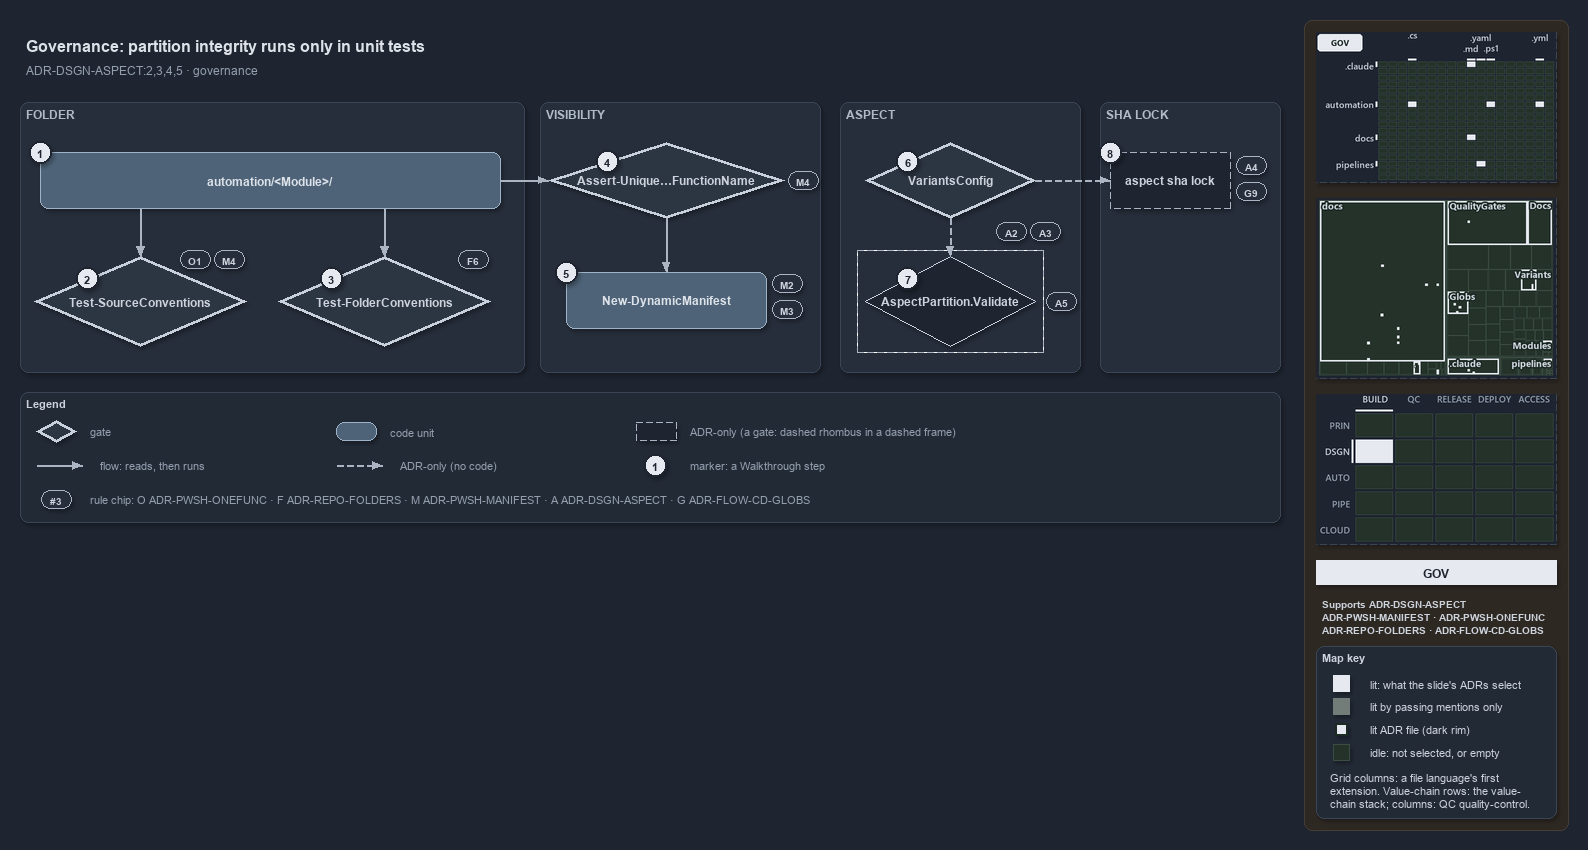

The diagram above was exported from draw.io. Its source (the exported page's mxGraphModel, read from the mxfile embedded in the PNG):
<mxGraphModel dx="1024" dy="768" grid="0" gridSize="10" guides="1" tooltips="1" connect="1" arrows="1" fold="1" page="1" pageScale="1" pageWidth="1572" pageHeight="602" background="#1E2430" math="0" shadow="1">
  <root>
    <mxCell id="0" />
    <mxCell id="1" parent="0" />
    <mxCell id="sidebar-bg" value="" style="rounded=1;arcSize=2;html=1;fillColor=#2E2823;strokeColor=#453C33;shadow=0;" vertex="1" parent="1">
      <mxGeometry x="1304" y="4" width="264" height="810" as="geometry" />
    </mxCell>
    <mxCell id="title" value="Governance: partition integrity runs only in unit tests" style="text;html=1;align=left;verticalAlign=middle;fontSize=16;fontStyle=1;fontColor=#DDE2E9;" vertex="1" parent="1">
      <mxGeometry x="20" y="14" width="1260" height="30" as="geometry" />
    </mxCell>
    <mxCell id="subtitle" value="ADR-DSGN-ASPECT:2,3,4,5 &amp;#183; governance" style="text;html=1;align=left;verticalAlign=middle;fontSize=12;fontColor=#949FAE;" vertex="1" parent="1">
      <mxGeometry x="20" y="44" width="1240" height="20" as="geometry" />
    </mxCell>
    <mxCell id="band-folder" value="FOLDER" style="rounded=1;html=1;arcSize=3;fillColor=#262E3B;strokeColor=#3A4555;verticalAlign=top;align=left;spacingLeft=8;fontStyle=1;fontSize=12;fontColor=#B0BAC7;" vertex="1" parent="1">
      <mxGeometry x="20" y="86" width="504" height="270" as="geometry" />
    </mxCell>
    <mxCell id="band-visibility" value="VISIBILITY" style="rounded=1;html=1;arcSize=3;fillColor=#262E3B;strokeColor=#3A4555;verticalAlign=top;align=left;spacingLeft=8;fontStyle=1;fontSize=12;fontColor=#B0BAC7;" vertex="1" parent="1">
      <mxGeometry x="540" y="86" width="280" height="270" as="geometry" />
    </mxCell>
    <mxCell id="band-aspect" value="ASPECT" style="rounded=1;html=1;arcSize=3;fillColor=#262E3B;strokeColor=#3A4555;verticalAlign=top;align=left;spacingLeft=8;fontStyle=1;fontSize=12;fontColor=#B0BAC7;" vertex="1" parent="1">
      <mxGeometry x="840" y="86" width="240" height="270" as="geometry" />
    </mxCell>
    <mxCell id="band-lock" value="SHA LOCK" style="rounded=1;html=1;arcSize=3;fillColor=#262E3B;strokeColor=#3A4555;verticalAlign=top;align=left;spacingLeft=8;fontStyle=1;fontSize=12;fontColor=#B0BAC7;" vertex="1" parent="1">
      <mxGeometry x="1100" y="86" width="180" height="270" as="geometry" />
    </mxCell>
    <mxCell id="folder" value="&lt;b&gt;automation/&amp;lt;Module&amp;gt;/&lt;/b&gt;" style="rounded=1;whiteSpace=wrap;html=1;arcSize=20;fillColor=#4E6378;strokeColor=#9FB3C8;fontColor=#DDE2E9;fontSize=12;" vertex="1" parent="1">
      <mxGeometry x="40" y="136" width="460" height="56" as="geometry" />
    </mxCell>
    <mxCell id="gate-source" value="&lt;b&gt;Test-SourceConventions&lt;/b&gt;" style="rhombus;whiteSpace=wrap;html=1;fillColor=#2C3542;strokeColor=#C7D0DB;strokeWidth=3;fontSize=12;fontColor=#CDD3DC;" vertex="1" parent="1">
      <mxGeometry x="34" y="240" width="212" height="90" as="geometry" />
    </mxCell>
    <mxCell id="gate-folder" value="&lt;b&gt;Test-FolderConventions&lt;/b&gt;" style="rhombus;whiteSpace=wrap;html=1;fillColor=#2C3542;strokeColor=#C7D0DB;strokeWidth=3;fontSize=12;fontColor=#CDD3DC;" vertex="1" parent="1">
      <mxGeometry x="278" y="240" width="212" height="90" as="geometry" />
    </mxCell>
    <mxCell id="gate-unique" value="&lt;b&gt;Assert-Unique&amp;#8230;FunctionName&lt;/b&gt;" style="rhombus;whiteSpace=wrap;html=1;fillColor=#2C3542;strokeColor=#C7D0DB;strokeWidth=3;fontSize=12;fontColor=#CDD3DC;" vertex="1" parent="1">
      <mxGeometry x="548" y="126" width="236" height="76" as="geometry" />
    </mxCell>
    <mxCell id="manifest" value="&lt;b&gt;New-DynamicManifest&lt;/b&gt;" style="rounded=1;whiteSpace=wrap;html=1;arcSize=20;fillColor=#4E6378;strokeColor=#9FB3C8;fontColor=#DDE2E9;fontSize=12;" vertex="1" parent="1">
      <mxGeometry x="566" y="256" width="200" height="56" as="geometry" />
    </mxCell>
    <mxCell id="gate-variants" value="&lt;b&gt;VariantsConfig&lt;/b&gt;" style="rhombus;whiteSpace=wrap;html=1;fillColor=#2C3542;strokeColor=#C7D0DB;strokeWidth=3;fontSize=12;fontColor=#CDD3DC;" vertex="1" parent="1">
      <mxGeometry x="865" y="126" width="170" height="76" as="geometry" />
    </mxCell>
    <mxCell id="frame-validate" value="" style="rounded=0;html=1;fillColor=none;strokeColor=#AAB4C3;dashed=1;" vertex="1" parent="1">
      <mxGeometry x="857" y="234" width="186" height="102" as="geometry" />
    </mxCell>
    <mxCell id="validate" value="&lt;b&gt;AspectPartition.Validate&lt;/b&gt;" style="rhombus;whiteSpace=wrap;html=1;fillColor=#1E2430;strokeColor=#C7D0DB;dashed=1;fontSize=12;fontColor=#CDD3DC;" vertex="1" parent="1">
      <mxGeometry x="865" y="240" width="170" height="90" as="geometry" />
    </mxCell>
    <mxCell id="lock" value="&lt;b&gt;aspect sha lock&lt;/b&gt;" style="rounded=1;whiteSpace=wrap;html=1;arcSize=20;fillColor=#1E2430;strokeColor=#AAB4C3;dashed=1;fontSize=12;" vertex="1" parent="1">
      <mxGeometry x="1110" y="136" width="120" height="56" as="geometry" />
    </mxCell>
    <mxCell id="port-folder-b1" value="" style="text;html=1;strokeColor=none;fillColor=none;" vertex="1" parent="1">
      <mxGeometry x="140" y="192" width="1" height="1" as="geometry" />
    </mxCell>
    <mxCell id="edge-folder-source" value="" style="edgeStyle=orthogonalEdgeStyle;rounded=1;html=1;endArrow=block;strokeColor=#AAB4C3;fontColor=#CDD3DC;shadow=0;" edge="1" parent="1" source="port-folder-b1" target="gate-source">
      <mxGeometry relative="1" as="geometry" />
    </mxCell>
    <mxCell id="port-folder-b2" value="" style="text;html=1;strokeColor=none;fillColor=none;" vertex="1" parent="1">
      <mxGeometry x="384" y="192" width="1" height="1" as="geometry" />
    </mxCell>
    <mxCell id="edge-folder-folder" value="" style="edgeStyle=orthogonalEdgeStyle;rounded=1;html=1;endArrow=block;strokeColor=#AAB4C3;fontColor=#CDD3DC;shadow=0;" edge="1" parent="1" source="port-folder-b2" target="gate-folder">
      <mxGeometry relative="1" as="geometry" />
    </mxCell>
    <mxCell id="edge-folder-unique" value="" style="edgeStyle=orthogonalEdgeStyle;rounded=1;html=1;endArrow=block;strokeColor=#AAB4C3;fontColor=#CDD3DC;shadow=0;" edge="1" parent="1" source="folder" target="gate-unique">
      <mxGeometry relative="1" as="geometry" />
    </mxCell>
    <mxCell id="edge-unique-manifest" value="" style="edgeStyle=orthogonalEdgeStyle;rounded=1;html=1;endArrow=block;strokeColor=#AAB4C3;fontColor=#CDD3DC;shadow=0;" edge="1" parent="1" source="gate-unique" target="manifest">
      <mxGeometry relative="1" as="geometry" />
    </mxCell>
    <mxCell id="edge-variants-validate" value="" style="edgeStyle=orthogonalEdgeStyle;rounded=1;html=1;endArrow=block;strokeColor=#AAB4C3;dashed=1;fontColor=#CDD3DC;shadow=0;" edge="1" parent="1" source="gate-variants" target="validate">
      <mxGeometry relative="1" as="geometry" />
    </mxCell>
    <mxCell id="edge-variants-lock" value="" style="edgeStyle=orthogonalEdgeStyle;rounded=1;html=1;endArrow=block;strokeColor=#AAB4C3;dashed=1;fontColor=#CDD3DC;shadow=0;" edge="1" parent="1" source="gate-variants" target="lock">
      <mxGeometry relative="1" as="geometry" />
    </mxCell>
    <mxCell id="mark-1" value="1" style="ellipse;html=1;fillColor=#E6EAF0;strokeColor=#1E2430;strokeWidth=2;fontColor=#1E2430;fontStyle=1;fontSize=11;" vertex="1" parent="1">
      <mxGeometry x="29" y="125" width="22" height="22" as="geometry" />
    </mxCell>
    <mxCell id="mark-2" value="2" style="ellipse;html=1;fillColor=#E6EAF0;strokeColor=#1E2430;strokeWidth=2;fontColor=#1E2430;fontStyle=1;fontSize=11;" vertex="1" parent="1">
      <mxGeometry x="76" y="251.5" width="22" height="22" as="geometry" />
    </mxCell>
    <mxCell id="mark-3" value="3" style="ellipse;html=1;fillColor=#E6EAF0;strokeColor=#1E2430;strokeWidth=2;fontColor=#1E2430;fontStyle=1;fontSize=11;" vertex="1" parent="1">
      <mxGeometry x="320" y="251.5" width="22" height="22" as="geometry" />
    </mxCell>
    <mxCell id="mark-4" value="4" style="ellipse;html=1;fillColor=#E6EAF0;strokeColor=#1E2430;strokeWidth=2;fontColor=#1E2430;fontStyle=1;fontSize=11;" vertex="1" parent="1">
      <mxGeometry x="596" y="134" width="22" height="22" as="geometry" />
    </mxCell>
    <mxCell id="mark-5" value="5" style="ellipse;html=1;fillColor=#E6EAF0;strokeColor=#1E2430;strokeWidth=2;fontColor=#1E2430;fontStyle=1;fontSize=11;" vertex="1" parent="1">
      <mxGeometry x="555" y="245" width="22" height="22" as="geometry" />
    </mxCell>
    <mxCell id="mark-6" value="6" style="ellipse;html=1;fillColor=#E6EAF0;strokeColor=#1E2430;strokeWidth=2;fontColor=#1E2430;fontStyle=1;fontSize=11;" vertex="1" parent="1">
      <mxGeometry x="896.5" y="134" width="22" height="22" as="geometry" />
    </mxCell>
    <mxCell id="mark-7" value="7" style="ellipse;html=1;fillColor=#E6EAF0;strokeColor=#1E2430;strokeWidth=2;fontColor=#1E2430;fontStyle=1;fontSize=11;" vertex="1" parent="1">
      <mxGeometry x="896.5" y="251.5" width="22" height="22" as="geometry" />
    </mxCell>
    <mxCell id="mark-8" value="8" style="ellipse;html=1;fillColor=#E6EAF0;strokeColor=#1E2430;strokeWidth=2;fontColor=#1E2430;fontStyle=1;fontSize=11;" vertex="1" parent="1">
      <mxGeometry x="1099" y="125" width="22" height="22" as="geometry" />
    </mxCell>
    <mxCell id="chip-source-o1" value="O1" style="rounded=1;arcSize=50;whiteSpace=wrap;html=1;fillColor=#262E3B;strokeColor=#AAB4C3;fontColor=#CDD3DC;fontStyle=1;fontSize=10.5;" vertex="1" parent="1">
      <mxGeometry x="180" y="234" width="30" height="18" as="geometry" />
    </mxCell>
    <mxCell id="chip-source-m4" value="M4" style="rounded=1;arcSize=50;whiteSpace=wrap;html=1;fillColor=#262E3B;strokeColor=#AAB4C3;fontColor=#CDD3DC;fontStyle=1;fontSize=10.5;" vertex="1" parent="1">
      <mxGeometry x="214" y="234" width="30" height="18" as="geometry" />
    </mxCell>
    <mxCell id="chip-folder-f6" value="F6" style="rounded=1;arcSize=50;whiteSpace=wrap;html=1;fillColor=#262E3B;strokeColor=#AAB4C3;fontColor=#CDD3DC;fontStyle=1;fontSize=10.5;" vertex="1" parent="1">
      <mxGeometry x="458" y="234" width="30" height="18" as="geometry" />
    </mxCell>
    <mxCell id="chip-unique-m4" value="M4" style="rounded=1;arcSize=50;whiteSpace=wrap;html=1;fillColor=#262E3B;strokeColor=#AAB4C3;fontColor=#CDD3DC;fontStyle=1;fontSize=10.5;" vertex="1" parent="1">
      <mxGeometry x="788" y="155" width="30" height="18" as="geometry" />
    </mxCell>
    <mxCell id="chip-manifest-m2" value="M2" style="rounded=1;arcSize=50;whiteSpace=wrap;html=1;fillColor=#262E3B;strokeColor=#AAB4C3;fontColor=#CDD3DC;fontStyle=1;fontSize=10.5;" vertex="1" parent="1">
      <mxGeometry x="772" y="258" width="30" height="18" as="geometry" />
    </mxCell>
    <mxCell id="chip-manifest-m3" value="M3" style="rounded=1;arcSize=50;whiteSpace=wrap;html=1;fillColor=#262E3B;strokeColor=#AAB4C3;fontColor=#CDD3DC;fontStyle=1;fontSize=10.5;" vertex="1" parent="1">
      <mxGeometry x="772" y="284" width="30" height="18" as="geometry" />
    </mxCell>
    <mxCell id="chip-variants-a2" value="A2" style="rounded=1;arcSize=50;whiteSpace=wrap;html=1;fillColor=#262E3B;strokeColor=#AAB4C3;fontColor=#CDD3DC;fontStyle=1;fontSize=10.5;" vertex="1" parent="1">
      <mxGeometry x="996" y="206" width="30" height="18" as="geometry" />
    </mxCell>
    <mxCell id="chip-variants-a3" value="A3" style="rounded=1;arcSize=50;whiteSpace=wrap;html=1;fillColor=#262E3B;strokeColor=#AAB4C3;fontColor=#CDD3DC;fontStyle=1;fontSize=10.5;" vertex="1" parent="1">
      <mxGeometry x="1030" y="206" width="30" height="18" as="geometry" />
    </mxCell>
    <mxCell id="chip-validate-a5" value="A5" style="rounded=1;arcSize=50;whiteSpace=wrap;html=1;fillColor=#262E3B;strokeColor=#AAB4C3;fontColor=#CDD3DC;fontStyle=1;fontSize=10.5;" vertex="1" parent="1">
      <mxGeometry x="1046" y="276" width="30" height="18" as="geometry" />
    </mxCell>
    <mxCell id="chip-lock-a4" value="A4" style="rounded=1;arcSize=50;whiteSpace=wrap;html=1;fillColor=#262E3B;strokeColor=#AAB4C3;fontColor=#CDD3DC;fontStyle=1;fontSize=10.5;" vertex="1" parent="1">
      <mxGeometry x="1236" y="140" width="30" height="18" as="geometry" />
    </mxCell>
    <mxCell id="chip-lock-g9" value="G9" style="rounded=1;arcSize=50;whiteSpace=wrap;html=1;fillColor=#262E3B;strokeColor=#AAB4C3;fontColor=#CDD3DC;fontStyle=1;fontSize=10.5;" vertex="1" parent="1">
      <mxGeometry x="1236" y="166" width="30" height="18" as="geometry" />
    </mxCell>
    <mxCell id="legend" value="&lt;b&gt;Legend&lt;/b&gt;" style="rounded=1;whiteSpace=wrap;html=1;arcSize=6;fillColor=#222A36;strokeColor=#3A4555;align=left;verticalAlign=top;spacing=8;fontSize=11;fontColor=#CDD3DC;" vertex="1" parent="1">
      <mxGeometry x="20" y="376" width="1260" height="130" as="geometry" />
    </mxCell>
    <mxCell id="legend-gate" value="" style="rhombus;whiteSpace=wrap;html=1;fillColor=#2C3542;strokeColor=#C7D0DB;strokeWidth=3;fontSize=12;fontColor=#CDD3DC;" vertex="1" parent="1">
      <mxGeometry x="36" y="404" width="40" height="22" as="geometry" />
    </mxCell>
    <mxCell id="legend-gate-text" value="gate" style="text;html=1;align=left;verticalAlign=middle;fontSize=11;fontColor=#949FAE;" vertex="1" parent="1">
      <mxGeometry x="84" y="405" width="240" height="20" as="geometry" />
    </mxCell>
    <mxCell id="legend-code" value="" style="rounded=1;whiteSpace=wrap;html=1;arcSize=20;fillColor=#4E6378;strokeColor=#9FB3C8;fontColor=#DDE2E9;fontSize=12;" vertex="1" parent="1">
      <mxGeometry x="336" y="406" width="40" height="18" as="geometry" />
    </mxCell>
    <mxCell id="legend-code-text" value="code unit" style="text;html=1;align=left;verticalAlign=middle;fontSize=11;fontColor=#949FAE;" vertex="1" parent="1">
      <mxGeometry x="384" y="405" width="240" height="20" as="geometry" />
    </mxCell>
    <mxCell id="legend-adronly" value="" style="rounded=1;whiteSpace=wrap;html=1;arcSize=20;fillColor=#1E2430;strokeColor=#AAB4C3;dashed=1;fontSize=12;" vertex="1" parent="1">
      <mxGeometry x="636" y="406" width="40" height="18" as="geometry" />
    </mxCell>
    <mxCell id="legend-adronly-text" value="ADR-only (a gate: dashed rhombus in a dashed frame)" style="text;html=1;align=left;verticalAlign=middle;fontSize=11;fontColor=#949FAE;" vertex="1" parent="1">
      <mxGeometry x="684" y="405" width="240" height="20" as="geometry" />
    </mxCell>
    <mxCell id="legend-flow-a" value="" style="text;html=1;strokeColor=none;fillColor=none;" vertex="1" parent="1">
      <mxGeometry x="36" y="449" width="1" height="1" as="geometry" />
    </mxCell>
    <mxCell id="legend-flow-b" value="" style="text;html=1;strokeColor=none;fillColor=none;" vertex="1" parent="1">
      <mxGeometry x="82" y="449" width="1" height="1" as="geometry" />
    </mxCell>
    <mxCell id="legend-flow" value="" style="edgeStyle=orthogonalEdgeStyle;rounded=1;html=1;endArrow=block;strokeColor=#AAB4C3;fontColor=#CDD3DC;shadow=0;" edge="1" parent="1" source="legend-flow-a" target="legend-flow-b">
      <mxGeometry relative="1" as="geometry" />
    </mxCell>
    <mxCell id="legend-flow-text" value="flow: reads, then runs" style="text;html=1;align=left;verticalAlign=middle;fontSize=11;fontColor=#949FAE;" vertex="1" parent="1">
      <mxGeometry x="94" y="439" width="240" height="20" as="geometry" />
    </mxCell>
    <mxCell id="legend-adr-a" value="" style="text;html=1;strokeColor=none;fillColor=none;" vertex="1" parent="1">
      <mxGeometry x="336" y="449" width="1" height="1" as="geometry" />
    </mxCell>
    <mxCell id="legend-adr-b" value="" style="text;html=1;strokeColor=none;fillColor=none;" vertex="1" parent="1">
      <mxGeometry x="382" y="449" width="1" height="1" as="geometry" />
    </mxCell>
    <mxCell id="legend-adr" value="" style="edgeStyle=orthogonalEdgeStyle;rounded=1;html=1;endArrow=block;strokeColor=#AAB4C3;dashed=1;fontColor=#CDD3DC;shadow=0;" edge="1" parent="1" source="legend-adr-a" target="legend-adr-b">
      <mxGeometry relative="1" as="geometry" />
    </mxCell>
    <mxCell id="legend-adr-text" value="ADR-only (no code)" style="text;html=1;align=left;verticalAlign=middle;fontSize=11;fontColor=#949FAE;" vertex="1" parent="1">
      <mxGeometry x="394" y="439" width="240" height="20" as="geometry" />
    </mxCell>
    <mxCell id="legend-mark" value="1" style="ellipse;html=1;fillColor=#E6EAF0;strokeColor=#1E2430;strokeWidth=2;fontColor=#1E2430;fontStyle=1;fontSize=11;" vertex="1" parent="1">
      <mxGeometry x="644" y="438" width="22" height="22" as="geometry" />
    </mxCell>
    <mxCell id="legend-mark-text" value="marker: a Walkthrough step" style="text;html=1;align=left;verticalAlign=middle;fontSize=11;fontColor=#949FAE;" vertex="1" parent="1">
      <mxGeometry x="684" y="439" width="220" height="20" as="geometry" />
    </mxCell>
    <mxCell id="legend-rule" value="#3" style="rounded=1;arcSize=50;whiteSpace=wrap;html=1;fillColor=#262E3B;strokeColor=#AAB4C3;fontColor=#CDD3DC;fontStyle=1;fontSize=10.5;" vertex="1" parent="1">
      <mxGeometry x="41" y="474" width="30" height="18" as="geometry" />
    </mxCell>
    <mxCell id="legend-rule-text" value="rule chip: O ADR-PWSH-ONEFUNC &amp;#183; F ADR-REPO-FOLDERS &amp;#183; M ADR-PWSH-MANIFEST &amp;#183; A ADR-DSGN-ASPECT &amp;#183; G ADR-FLOW-CD-GLOBS" style="text;html=1;align=left;verticalAlign=middle;fontSize=11;fontColor=#949FAE;" vertex="1" parent="1">
      <mxGeometry x="84" y="473" width="900" height="20" as="geometry" />
    </mxCell>
    <mxCell id="minimap-grid" value="" style="shape=image;html=1;imageAspect=0;aspect=fixed;verticalLabelPosition=bottom;strokeColor=#3A4555;dashed=1;fillColor=#222A36;image=data:image/png,(base64 omitted: 12364 chars);" vertex="1" parent="1">
      <mxGeometry x="1316" y="16" width="240" height="150" as="geometry" />
    </mxCell>
    <mxCell id="minimap-tree" value="" style="shape=image;html=1;imageAspect=0;aspect=fixed;verticalLabelPosition=bottom;strokeColor=#3A4555;dashed=1;fillColor=#222A36;image=data:image/png,(base64 omitted: 21216 chars);" vertex="1" parent="1">
      <mxGeometry x="1316" y="182" width="240" height="180" as="geometry" />
    </mxCell>
    <mxCell id="minimap-chain" value="" style="shape=image;html=1;imageAspect=0;aspect=fixed;verticalLabelPosition=bottom;strokeColor=#3A4555;dashed=1;fillColor=#222A36;image=data:image/png,(base64 omitted: 12436 chars);" vertex="1" parent="1">
      <mxGeometry x="1316" y="378" width="240" height="150" as="geometry" />
    </mxCell>
    <mxCell id="lens-badge" value="GOV" style="rounded=0;whiteSpace=wrap;html=1;align=center;verticalAlign=middle;fontSize=12;fontStyle=1;fontColor=#1E2430;fillColor=#E6EAF0;strokeColor=none;" vertex="1" parent="1">
      <mxGeometry x="1316" y="544" width="240" height="24" as="geometry" />
    </mxCell>
    <mxCell id="supports" value="&lt;b&gt;Supports&lt;/b&gt; ADR-DSGN-ASPECT&lt;br&gt;ADR-PWSH-MANIFEST &amp;#183; ADR-PWSH-ONEFUNC&lt;br&gt;ADR-REPO-FOLDERS &amp;#183; ADR-FLOW-CD-GLOBS" style="text;html=1;whiteSpace=wrap;align=left;verticalAlign=top;fontSize=10.5;fontColor=#CDD3DC;" vertex="1" parent="1">
      <mxGeometry x="1316" y="576" width="240" height="46" as="geometry" />
    </mxCell>
    <mxCell id="mapkey" value="&lt;b&gt;Map key&lt;/b&gt;" style="rounded=1;arcSize=6;whiteSpace=wrap;html=1;align=left;verticalAlign=top;fontSize=11;fontColor=#CDD3DC;fillColor=#222A36;strokeColor=#3A4555;spacingLeft=8;spacingTop=2;" vertex="1" parent="1">
      <mxGeometry x="1316" y="630" width="240" height="172" as="geometry" />
    </mxCell>
    <mxCell id="mapkey-lit" value="" style="rounded=0;html=1;fillColor=#E6EAF0;strokeColor=#E6EAF0;" vertex="1" parent="1">
      <mxGeometry x="1333.0" y="659.0" width="16" height="16" as="geometry" />
    </mxCell>
    <mxCell id="mapkey-lit-text" value="lit: what the slide's ADRs select" style="text;html=1;align=left;verticalAlign=middle;fontSize=11;fontColor=#CDD3DC;" vertex="1" parent="1">
      <mxGeometry x="1364" y="657" width="184" height="20" as="geometry" />
    </mxCell>
    <mxCell id="mapkey-touched" value="" style="rounded=0;html=1;fillColor=#727C79;strokeColor=#727C79;" vertex="1" parent="1">
      <mxGeometry x="1333.0" y="682.0" width="16" height="16" as="geometry" />
    </mxCell>
    <mxCell id="mapkey-touched-text" value="lit by passing mentions only" style="text;html=1;align=left;verticalAlign=middle;fontSize=11;fontColor=#CDD3DC;" vertex="1" parent="1">
      <mxGeometry x="1364" y="680" width="184" height="20" as="geometry" />
    </mxCell>
    <mxCell id="mapkey-adr" value="" style="rounded=0;html=1;fillColor=#E6EAF0;strokeColor=#1C2A24;strokeWidth=2;" vertex="1" parent="1">
      <mxGeometry x="1335.0" y="707.0" width="12" height="12" as="geometry" />
    </mxCell>
    <mxCell id="mapkey-adr-text" value="lit ADR file (dark rim)" style="text;html=1;align=left;verticalAlign=middle;fontSize=11;fontColor=#CDD3DC;" vertex="1" parent="1">
      <mxGeometry x="1364" y="703" width="184" height="20" as="geometry" />
    </mxCell>
    <mxCell id="mapkey-idle" value="" style="rounded=0;html=1;fillColor=#243229;strokeColor=#3B4D43;" vertex="1" parent="1">
      <mxGeometry x="1333.0" y="728.0" width="16" height="16" as="geometry" />
    </mxCell>
    <mxCell id="mapkey-idle-text" value="idle: not selected, or empty" style="text;html=1;align=left;verticalAlign=middle;fontSize=11;fontColor=#CDD3DC;" vertex="1" parent="1">
      <mxGeometry x="1364" y="726" width="184" height="20" as="geometry" />
    </mxCell>
    <mxCell id="mapkey-codes" value="Grid columns: a file language's first&lt;br&gt;extension. Value-chain rows: the value-&lt;br&gt;chain stack; columns: QC quality-control." style="text;html=1;align=left;verticalAlign=top;whiteSpace=wrap;fontSize=11;fontColor=#CDD3DC;" vertex="1" parent="1">
      <mxGeometry x="1324" y="750" width="224" height="46" as="geometry" />
    </mxCell>
  </root>
</mxGraphModel>